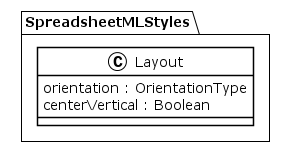

The diagram above was rendered by PlantUML. Its source (embedded in the PNG):
@startuml
!theme plain
package SpreadsheetMLStyles {
class Layout {
	 orientation : OrientationType
	 centerVertical : Boolean
}
}
@enduml